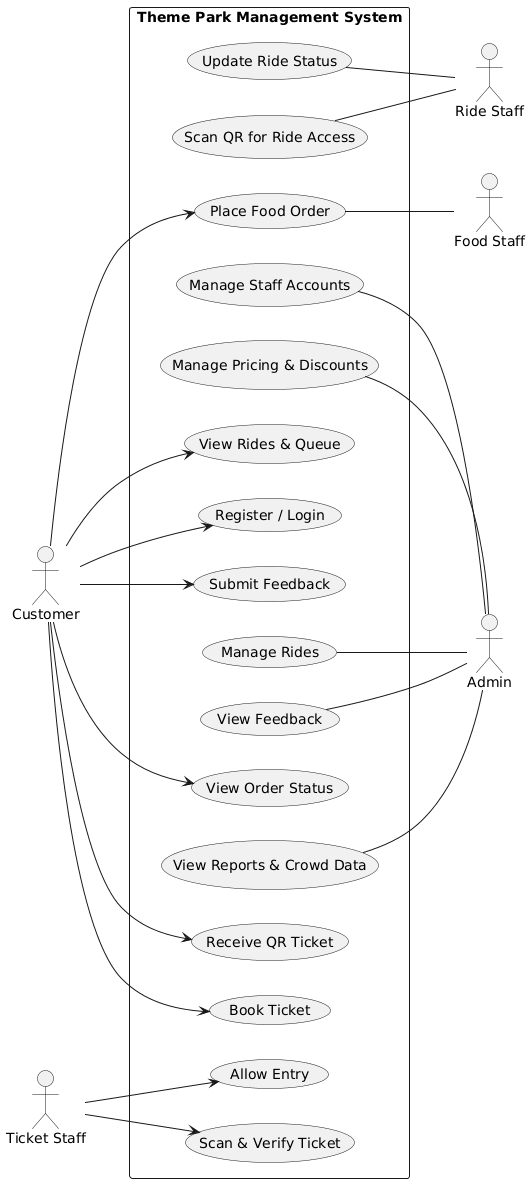

The diagram above was rendered by PlantUML. Its source (embedded in the PNG):
@startuml
left to right direction

actor Customer
actor "Ticket Staff" as TicketStaff

rectangle "Theme Park Management System" {

    usecase "Register / Login" as UC1
    usecase "View Rides & Queue" as UC2
    usecase "Book Ticket" as UC3
    usecase "Receive QR Ticket" as UC4
    usecase "Scan & Verify Ticket" as UC5
    usecase "Allow Entry" as UC6
    usecase "Scan QR for Ride Access" as UC7
    usecase "Update Ride Status" as UC8
    usecase "Place Food Order" as UC9
    usecase "View Order Status" as UC10
    usecase "Submit Feedback" as UC11
    usecase "Manage Rides" as UC12
    usecase "Manage Pricing & Discounts" as UC13
    usecase "Manage Staff Accounts" as UC14
    usecase "View Reports & Crowd Data" as UC15
    usecase "View Feedback" as UC16
}

actor "Ride Staff" as RideStaff
actor "Food Staff" as FoodStaff
actor Admin

' Customer flow (sequence order)
Customer --> UC1
Customer --> UC2
Customer --> UC3
Customer --> UC4
Customer --> UC9
Customer --> UC10
Customer --> UC11

' Ticket staff
TicketStaff --> UC5
TicketStaff --> UC6

' Ride staff
UC7 -- RideStaff
UC8 -- RideStaff

' Food staff
UC9 -- FoodStaff

' Admin
UC12 -- Admin
UC13 -- Admin
UC14 -- Admin
UC15 -- Admin
UC16 -- Admin
@enduml